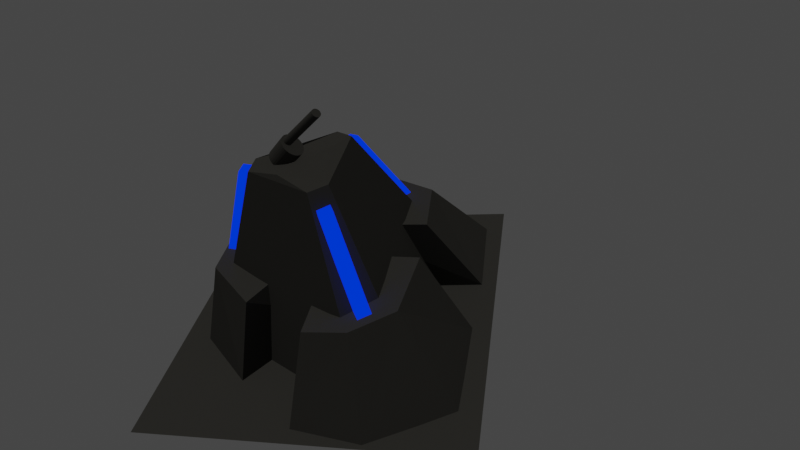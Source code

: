 # Source: Home.blend  (saved by Blender 3.6.13; exported with 4.5.12 LTS)
import bpy
from mathutils import Matrix  # noqa: F401  (used for matrix-valued properties, if any)

bpy.ops.wm.read_factory_settings(use_empty=True)
scene = bpy.context.scene
scene.name = 'Scene'

# ---- collections
col_collection = bpy.data.collections.new('Collection'); scene.collection.children.link(col_collection)

# ---- materials (node trees are filled in below, after node groups)
mat_material = bpy.data.materials.new('Material')
mat_material.alpha_threshold = 0.0
mat_material.use_transparent_shadow = False
mat_material.diffuse_color = (0.04682, 0.0452, 0.04001, 1.0)
mat_material.roughness = 0.5777
mat_material.specular_intensity = 0.4468
mat_material.metallic = 1.0
mat_material.line_color = (0.0, 0.0, 0.0, 1.0)
mat_mymaterial_001 = bpy.data.materials.new('MyMaterial.001')
mat_mymaterial_001.use_transparent_shadow = False
mat_mymaterial_001.diffuse_color = (0.09757, 0.1909, 0.8, 1.0)

# ---- material node trees
mat_mymaterial_001.use_nodes = True; mat_mymaterial_001.node_tree.nodes.clear()
_N = mat_mymaterial_001.node_tree.nodes; _L = mat_mymaterial_001.node_tree.links
n0 = _N.new('ShaderNodeOutputMaterial'); n0.name = 'Material Output'; n0.location = (300, 300)
n1 = _N.new('ShaderNodeRGBCurve'); n1.name = 'RGB Curves'; n1.location = (-280, 271)
n1.mapping.update()
n1.inputs[1].default_value = (0.0001176, 0.03352, 1.0, 1.0)
n2 = _N.new('ShaderNodeEmission'); n2.name = 'Emission'; n2.location = (10, 300)
_L.new(n2.outputs[0], n0.inputs[0])
_L.new(n1.outputs[0], n2.inputs[0])
n0.is_active_output = True

# ---- world
world_world = bpy.data.worlds.new('World'); scene.world = world_world
world_world.color = (0.05088, 0.05088, 0.05088)
world_world.use_sun_shadow = False
world_world.sun_shadow_jitter_overblur = 0.0

# ---- cameras
cam_camera = bpy.data.cameras.new('Camera')
cam_camera.lens = 28.8

# ---- lights
light_sun = bpy.data.lights.new('Sun', 'SUN')
light_sun.transmission_factor = 0.0
light_sun.use_shadow = False
light_sun.energy = 1.0

# ---- meshes
me_cylinder = bpy.data.meshes.new('Cylinder')
me_cylinder.from_pydata([(0.0, 1.0, -1.0), (2.326, 3.801, 13.75), (0.1951, 0.9808, -1.0), (2.521, 3.781, 13.75), (0.3827, 0.9239, -1.0), (2.709, 3.724, 13.75), (0.5556, 0.8315, -1.0), (2.882, 3.632, 13.75), (0.7071, 0.7071, -1.0), (3.034, 3.508, 13.75), (0.8315, 0.5556, -1.0), (3.158, 3.356, 13.75), (0.9239, 0.3827, -1.0), (3.25, 3.183, 13.75), (0.9808, 0.1951, -1.0), (3.307, 2.996, 13.75), (1.0, 0.0, -1.0), (3.326, 2.801, 13.75), (0.9808, -0.1951, -1.0), (3.307, 2.605, 13.75), (0.9239, -0.3827, -1.0), (3.25, 2.418, 13.75), (0.8315, -0.5556, -1.0), (3.158, 2.245, 13.75), (0.7071, -0.7071, -1.0), (3.034, 2.093, 13.75), (0.5556, -0.8315, -1.0), (2.882, 1.969, 13.75), (0.3827, -0.9239, -1.0), (2.709, 1.877, 13.75), (0.1951, -0.9808, -1.0), (2.521, 1.82, 13.75), (0.0, -1.0, -1.0), (2.326, 1.801, 13.75), (-0.1951, -0.9808, -1.0), (2.131, 1.82, 13.75), (-0.3827, -0.9239, -1.0), (1.944, 1.877, 13.75), (-0.5556, -0.8315, -1.0), (1.771, 1.969, 13.75), (-0.7071, -0.7071, -1.0), (1.619, 2.093, 13.75), (-0.8315, -0.5556, -1.0), (1.495, 2.245, 13.75), (-0.9239, -0.3827, -1.0), (1.403, 2.418, 13.75), (-0.9808, -0.1951, -1.0), (1.346, 2.605, 13.75), (-1.0, 0.0, -1.0), (1.326, 2.801, 13.75), (-0.9808, 0.1951, -1.0), (1.346, 2.996, 13.75), (-0.9239, 0.3827, -1.0), (1.403, 3.183, 13.75), (-0.8315, 0.5556, -1.0), (1.495, 3.356, 13.75), (-0.7071, 0.7071, -1.0), (1.619, 3.508, 13.75), (-0.5556, 0.8315, -1.0), (1.771, 3.632, 13.75), (-0.3827, 0.9239, -1.0), (1.944, 3.724, 13.75), (-0.1951, 0.9808, -1.0), (2.131, 3.781, 13.75)], [], [(0, 1, 3, 2), (2, 3, 5, 4), (4, 5, 7, 6), (6, 7, 9, 8), (8, 9, 11, 10), (10, 11, 13, 12), (12, 13, 15, 14), (14, 15, 17, 16), (16, 17, 19, 18), (18, 19, 21, 20), (20, 21, 23, 22), (22, 23, 25, 24), (24, 25, 27, 26), (26, 27, 29, 28), (28, 29, 31, 30), (30, 31, 33, 32), (32, 33, 35, 34), (34, 35, 37, 36), (36, 37, 39, 38), (38, 39, 41, 40), (40, 41, 43, 42), (42, 43, 45, 44), (44, 45, 47, 46), (46, 47, 49, 48), (48, 49, 51, 50), (50, 51, 53, 52), (52, 53, 55, 54), (54, 55, 57, 56), (56, 57, 59, 58), (58, 59, 61, 60), (3, 1, 63, 61, 59, 57, 55, 53, 51, 49, 47, 45, 43, 41, 39, 37, 35, 33, 31, 29, 27, 25, 23, 21, 19, 17, 15, 13, 11, 9, 7, 5), (60, 61, 63, 62), (62, 63, 1, 0), (0, 2, 4, 6, 8, 10, 12, 14, 16, 18, 20, 22, 24, 26, 28, 30, 32, 34, 36, 38, 40, 42, 44, 46, 48, 50, 52, 54, 56, 58, 60, 62)])
_uv = me_cylinder.uv_layers.new(name='UVMap')
_uv.uv.foreach_set('vector', [1.0, 0.5, 1.0, 1.0, 0.9688, 1.0, 0.9688, 0.5, 0.9688, 0.5, 0.9688, 1.0, 0.9375, 1.0, 0.9375, 0.5, 0.9375, 0.5, 0.9375, 1.0, 0.9062, 1.0, 0.9062, 0.5, 0.9062, 0.5, 0.9062, 1.0, 0.875, 1.0, 0.875, 0.5, 0.875, 0.5, 0.875, 1.0, 0.8438, 1.0, 0.8438, 0.5, 0.8438, 0.5, 0.8438, 1.0, 0.8125, 1.0, 0.8125, 0.5, 0.8125, 0.5, 0.8125, 1.0, 0.7812, 1.0, 0.7812, 0.5, 0.7812, 0.5, 0.7812, 1.0, 0.75, 1.0, 0.75, 0.5, 0.75, 0.5, 0.75, 1.0, 0.7188, 1.0, 0.7188, 0.5, 0.7188, 0.5, 0.7188, 1.0, 0.6875, 1.0, 0.6875, 0.5, 0.6875, 0.5, 0.6875, 1.0, 0.6562, 1.0, 0.6562, 0.5, 0.6562, 0.5, 0.6562, 1.0, 0.625, 1.0, 0.625, 0.5, 0.625, 0.5, 0.625, 1.0, 0.5938, 1.0, 0.5938, 0.5, 0.5938, 0.5, 0.5938, 1.0, 0.5625, 1.0, 0.5625, 0.5, 0.5625, 0.5, 0.5625, 1.0, 0.5312, 1.0, 0.5312, 0.5, 0.5312, 0.5, 0.5312, 1.0, 0.5, 1.0, 0.5, 0.5, 0.5, 0.5, 0.5, 1.0, 0.4688, 1.0, 0.4688, 0.5, 0.4688, 0.5, 0.4688, 1.0, 0.4375, 1.0, 0.4375, 0.5, 0.4375, 0.5, 0.4375, 1.0, 0.4062, 1.0, 0.4062, 0.5, 0.4062, 0.5, 0.4062, 1.0, 0.375, 1.0, 0.375, 0.5, 0.375, 0.5, 0.375, 1.0, 0.3438, 1.0, 0.3438, 0.5, 0.3438, 0.5, 0.3438, 1.0, 0.3125, 1.0, 0.3125, 0.5, 0.3125, 0.5, 0.3125, 1.0, 0.2812, 1.0, 0.2812, 0.5, 0.2812, 0.5, 0.2812, 1.0, 0.25, 1.0, 0.25, 0.5, 0.25, 0.5, 0.25, 1.0, 0.2188, 1.0, 0.2188, 0.5, 0.2188, 0.5, 0.2188, 1.0, 0.1875, 1.0, 0.1875, 0.5, 0.1875, 0.5, 0.1875, 1.0, 0.1562, 1.0, 0.1562, 0.5, 0.1562, 0.5, 0.1562, 1.0, 0.125, 1.0, 0.125, 0.5, 0.125, 0.5, 0.125, 1.0, 0.09375, 1.0, 0.09375, 0.5, 0.09375, 0.5, 0.09375, 1.0, 0.0625, 1.0, 0.0625, 0.5, 0.2968, 0.4854, 0.25, 0.49, 0.2032, 0.4854, 0.1582, 0.4717, 0.1167, 0.4496, 0.08029, 0.4197, 0.05045, 0.3833, 0.02827, 0.3418, 0.01461, 0.2968, 0.01, 0.25, 0.01461, 0.2032, 0.02827, 0.1582, 0.05045, 0.1167, 0.08029, 0.08029, 0.1167, 0.05045, 0.1582, 0.02827, 0.2032, 0.01461, 0.25, 0.01, 0.2968, 0.01461, 0.3418, 0.02827, 0.3833, 0.05045, 0.4197, 0.08029, 0.4496, 0.1167, 0.4717, 0.1582, 0.4854, 0.2032, 0.49, 0.25, 0.4854, 0.2968, 0.4717, 0.3418, 0.4496, 0.3833, 0.4197, 0.4197, 0.3833, 0.4496, 0.3418, 0.4717, 0.0625, 0.5, 0.0625, 1.0, 0.03125, 1.0, 0.03125, 0.5, 0.03125, 0.5, 0.03125, 1.0, 0.0, 1.0, 0.0, 0.5, 0.75, 0.49, 0.7968, 0.4854, 0.8418, 0.4717, 0.8833, 0.4496, 0.9197, 0.4197, 0.9496, 0.3833, 0.9717, 0.3418, 0.9854, 0.2968, 0.99, 0.25, 0.9854, 0.2032, 0.9717, 0.1582, 0.9496, 0.1167, 0.9197, 0.08029, 0.8833, 0.05045, 0.8418, 0.02827, 0.7968, 0.01461, 0.75, 0.01, 0.7032, 0.01461, 0.6582, 0.02827, 0.6167, 0.05045, 0.5803, 0.08029, 0.5504, 0.1167, 0.5283, 0.1582, 0.5146, 0.2032, 0.51, 0.25, 0.5146, 0.2968, 0.5283, 0.3418, 0.5504, 0.3833, 0.5803, 0.4197, 0.6167, 0.4496, 0.6582, 0.4717, 0.7032, 0.4854])
me_cylinder.materials.append(mat_material)
me_cylinder.update()
me_cylinder_001 = bpy.data.meshes.new('Cylinder.001')
me_cylinder_001.from_pydata([(0.0, 1.0, -1.0), (0.0, 1.0, 1.0), (0.1951, 0.9808, -1.0), (0.1951, 0.9808, 1.0), (0.3827, 0.9239, -1.0), (0.3827, 0.9239, 1.0), (0.5556, 0.8315, -1.0), (0.5556, 0.8315, 1.0), (0.7071, 0.7071, -1.0), (0.7071, 0.7071, 1.0), (0.8315, 0.5556, -1.0), (0.8315, 0.5556, 1.0), (0.9239, 0.3827, -1.0), (0.9239, 0.3827, 1.0), (0.9808, 0.1951, -1.0), (0.9808, 0.1951, 1.0), (1.0, 0.0, -1.0), (1.0, 0.0, 1.0), (0.9808, -0.1951, -1.0), (0.9808, -0.1951, 1.0), (0.9239, -0.3827, -1.0), (0.9239, -0.3827, 1.0), (0.8315, -0.5556, -1.0), (0.8315, -0.5556, 1.0), (0.7071, -0.7071, -1.0), (0.7071, -0.7071, 1.0), (0.5556, -0.8315, -1.0), (0.5556, -0.8315, 1.0), (0.3827, -0.9239, -1.0), (0.3827, -0.9239, 1.0), (0.1951, -0.9808, -1.0), (0.1951, -0.9808, 1.0), (0.0, -1.0, -1.0), (0.0, -1.0, 1.0), (-0.1951, -0.9808, -1.0), (-0.1951, -0.9808, 1.0), (-0.3827, -0.9239, -1.0), (-0.3827, -0.9239, 1.0), (-0.5556, -0.8315, -1.0), (-0.5556, -0.8315, 1.0), (-0.7071, -0.7071, -1.0), (-0.7071, -0.7071, 1.0), (-0.8315, -0.5556, -1.0), (-0.8315, -0.5556, 1.0), (-0.9239, -0.3827, -1.0), (-0.9239, -0.3827, 1.0), (-0.9808, -0.1951, -1.0), (-0.9808, -0.1951, 1.0), (-1.0, 0.0, -1.0), (-1.0, 0.0, 1.0), (-0.9808, 0.1951, -1.0), (-0.9808, 0.1951, 1.0), (-0.9239, 0.3827, -1.0), (-0.9239, 0.3827, 1.0), (-0.8315, 0.5556, -1.0), (-0.8315, 0.5556, 1.0), (-0.7071, 0.7071, -1.0), (-0.7071, 0.7071, 1.0), (-0.5556, 0.8315, -1.0), (-0.5556, 0.8315, 1.0), (-0.3827, 0.9239, -1.0), (-0.3827, 0.9239, 1.0), (-0.1951, 0.9808, -1.0), (-0.1951, 0.9808, 1.0)], [], [(0, 1, 3, 2), (2, 3, 5, 4), (4, 5, 7, 6), (6, 7, 9, 8), (8, 9, 11, 10), (10, 11, 13, 12), (12, 13, 15, 14), (14, 15, 17, 16), (16, 17, 19, 18), (18, 19, 21, 20), (20, 21, 23, 22), (22, 23, 25, 24), (24, 25, 27, 26), (26, 27, 29, 28), (28, 29, 31, 30), (30, 31, 33, 32), (32, 33, 35, 34), (34, 35, 37, 36), (36, 37, 39, 38), (38, 39, 41, 40), (40, 41, 43, 42), (42, 43, 45, 44), (44, 45, 47, 46), (46, 47, 49, 48), (48, 49, 51, 50), (50, 51, 53, 52), (52, 53, 55, 54), (54, 55, 57, 56), (56, 57, 59, 58), (58, 59, 61, 60), (3, 1, 63, 61, 59, 57, 55, 53, 51, 49, 47, 45, 43, 41, 39, 37, 35, 33, 31, 29, 27, 25, 23, 21, 19, 17, 15, 13, 11, 9, 7, 5), (60, 61, 63, 62), (62, 63, 1, 0), (0, 2, 4, 6, 8, 10, 12, 14, 16, 18, 20, 22, 24, 26, 28, 30, 32, 34, 36, 38, 40, 42, 44, 46, 48, 50, 52, 54, 56, 58, 60, 62)])
_uv = me_cylinder_001.uv_layers.new(name='UVMap')
_uv.uv.foreach_set('vector', [1.0, 0.5, 1.0, 1.0, 0.9688, 1.0, 0.9688, 0.5, 0.9688, 0.5, 0.9688, 1.0, 0.9375, 1.0, 0.9375, 0.5, 0.9375, 0.5, 0.9375, 1.0, 0.9062, 1.0, 0.9062, 0.5, 0.9062, 0.5, 0.9062, 1.0, 0.875, 1.0, 0.875, 0.5, 0.875, 0.5, 0.875, 1.0, 0.8438, 1.0, 0.8438, 0.5, 0.8438, 0.5, 0.8438, 1.0, 0.8125, 1.0, 0.8125, 0.5, 0.8125, 0.5, 0.8125, 1.0, 0.7812, 1.0, 0.7812, 0.5, 0.7812, 0.5, 0.7812, 1.0, 0.75, 1.0, 0.75, 0.5, 0.75, 0.5, 0.75, 1.0, 0.7188, 1.0, 0.7188, 0.5, 0.7188, 0.5, 0.7188, 1.0, 0.6875, 1.0, 0.6875, 0.5, 0.6875, 0.5, 0.6875, 1.0, 0.6562, 1.0, 0.6562, 0.5, 0.6562, 0.5, 0.6562, 1.0, 0.625, 1.0, 0.625, 0.5, 0.625, 0.5, 0.625, 1.0, 0.5938, 1.0, 0.5938, 0.5, 0.5938, 0.5, 0.5938, 1.0, 0.5625, 1.0, 0.5625, 0.5, 0.5625, 0.5, 0.5625, 1.0, 0.5312, 1.0, 0.5312, 0.5, 0.5312, 0.5, 0.5312, 1.0, 0.5, 1.0, 0.5, 0.5, 0.5, 0.5, 0.5, 1.0, 0.4688, 1.0, 0.4688, 0.5, 0.4688, 0.5, 0.4688, 1.0, 0.4375, 1.0, 0.4375, 0.5, 0.4375, 0.5, 0.4375, 1.0, 0.4062, 1.0, 0.4062, 0.5, 0.4062, 0.5, 0.4062, 1.0, 0.375, 1.0, 0.375, 0.5, 0.375, 0.5, 0.375, 1.0, 0.3438, 1.0, 0.3438, 0.5, 0.3438, 0.5, 0.3438, 1.0, 0.3125, 1.0, 0.3125, 0.5, 0.3125, 0.5, 0.3125, 1.0, 0.2812, 1.0, 0.2812, 0.5, 0.2812, 0.5, 0.2812, 1.0, 0.25, 1.0, 0.25, 0.5, 0.25, 0.5, 0.25, 1.0, 0.2188, 1.0, 0.2188, 0.5, 0.2188, 0.5, 0.2188, 1.0, 0.1875, 1.0, 0.1875, 0.5, 0.1875, 0.5, 0.1875, 1.0, 0.1562, 1.0, 0.1562, 0.5, 0.1562, 0.5, 0.1562, 1.0, 0.125, 1.0, 0.125, 0.5, 0.125, 0.5, 0.125, 1.0, 0.09375, 1.0, 0.09375, 0.5, 0.09375, 0.5, 0.09375, 1.0, 0.0625, 1.0, 0.0625, 0.5, 0.2968, 0.4854, 0.25, 0.49, 0.2032, 0.4854, 0.1582, 0.4717, 0.1167, 0.4496, 0.08029, 0.4197, 0.05045, 0.3833, 0.02827, 0.3418, 0.01461, 0.2968, 0.01, 0.25, 0.01461, 0.2032, 0.02827, 0.1582, 0.05045, 0.1167, 0.08029, 0.08029, 0.1167, 0.05045, 0.1582, 0.02827, 0.2032, 0.01461, 0.25, 0.01, 0.2968, 0.01461, 0.3418, 0.02827, 0.3833, 0.05045, 0.4197, 0.08029, 0.4496, 0.1167, 0.4717, 0.1582, 0.4854, 0.2032, 0.49, 0.25, 0.4854, 0.2968, 0.4717, 0.3418, 0.4496, 0.3833, 0.4197, 0.4197, 0.3833, 0.4496, 0.3418, 0.4717, 0.0625, 0.5, 0.0625, 1.0, 0.03125, 1.0, 0.03125, 0.5, 0.03125, 0.5, 0.03125, 1.0, 0.0, 1.0, 0.0, 0.5, 0.75, 0.49, 0.7968, 0.4854, 0.8418, 0.4717, 0.8833, 0.4496, 0.9197, 0.4197, 0.9496, 0.3833, 0.9717, 0.3418, 0.9854, 0.2968, 0.99, 0.25, 0.9854, 0.2032, 0.9717, 0.1582, 0.9496, 0.1167, 0.9197, 0.08029, 0.8833, 0.05045, 0.8418, 0.02827, 0.7968, 0.01461, 0.75, 0.01, 0.7032, 0.01461, 0.6582, 0.02827, 0.6167, 0.05045, 0.5803, 0.08029, 0.5504, 0.1167, 0.5283, 0.1582, 0.5146, 0.2032, 0.51, 0.25, 0.5146, 0.2968, 0.5283, 0.3418, 0.5504, 0.3833, 0.5803, 0.4197, 0.6167, 0.4496, 0.6582, 0.4717, 0.7032, 0.4854])
_ca = me_cylinder_001.color_attributes.new('属性', 'BYTE_COLOR', 'CORNER')
_ca.data.foreach_set('color', [1.0, 1.0, 1.0, 1.0, 1.0, 1.0, 1.0, 1.0, 1.0, 1.0, 1.0, 1.0, 1.0, 1.0, 1.0, 1.0, 1.0, 1.0, 1.0, 1.0, 1.0, 1.0, 1.0, 1.0, 1.0, 1.0, 1.0, 1.0, 1.0, 1.0, 1.0, 1.0, 1.0, 1.0, 1.0, 1.0, 1.0, 1.0, 1.0, 1.0, 1.0, 1.0, 1.0, 1.0, 1.0, 1.0, 1.0, 1.0, 1.0, 1.0, 1.0, 1.0, 1.0, 1.0, 1.0, 1.0, 1.0, 1.0, 1.0, 1.0, 1.0, 1.0, 1.0, 1.0, 1.0, 1.0, 1.0, 1.0, 1.0, 1.0, 1.0, 1.0, 1.0, 1.0, 1.0, 1.0, 1.0, 1.0, 1.0, 1.0, 1.0, 1.0, 1.0, 1.0, 1.0, 1.0, 1.0, 1.0, 1.0, 1.0, 1.0, 1.0, 1.0, 1.0, 1.0, 1.0, 1.0, 1.0, 1.0, 1.0, 1.0, 1.0, 1.0, 1.0, 1.0, 1.0, 1.0, 1.0, 1.0, 1.0, 1.0, 1.0, 1.0, 1.0, 1.0, 1.0, 1.0, 1.0, 1.0, 1.0, 1.0, 1.0, 1.0, 1.0, 1.0, 1.0, 1.0, 1.0, 1.0, 1.0, 1.0, 1.0, 1.0, 1.0, 1.0, 1.0, 1.0, 1.0, 1.0, 1.0, 1.0, 1.0, 1.0, 1.0, 1.0, 1.0, 1.0, 1.0, 1.0, 1.0, 1.0, 1.0, 1.0, 1.0, 1.0, 1.0, 1.0, 1.0, 1.0, 1.0, 1.0, 1.0, 1.0, 1.0, 1.0, 1.0, 1.0, 1.0, 1.0, 1.0, 1.0, 1.0, 1.0, 1.0, 1.0, 1.0, 1.0, 1.0, 1.0, 1.0, 1.0, 1.0, 1.0, 1.0, 1.0, 1.0, 1.0, 1.0, 1.0, 1.0, 1.0, 1.0, 1.0, 1.0, 1.0, 1.0, 1.0, 1.0, 1.0, 1.0, 1.0, 1.0, 1.0, 1.0, 1.0, 1.0, 1.0, 1.0, 1.0, 1.0, 1.0, 1.0, 1.0, 1.0, 1.0, 1.0, 1.0, 1.0, 1.0, 1.0, 1.0, 1.0, 1.0, 1.0, 1.0, 1.0, 1.0, 1.0, 1.0, 1.0, 1.0, 1.0, 1.0, 1.0, 1.0, 1.0, 1.0, 1.0, 1.0, 1.0, 1.0, 1.0, 1.0, 1.0, 1.0, 1.0, 1.0, 1.0, 1.0, 1.0, 1.0, 1.0, 1.0, 1.0, 1.0, 1.0, 1.0, 1.0, 1.0, 1.0, 1.0, 1.0, 1.0, 1.0, 1.0, 1.0, 1.0, 1.0, 1.0, 1.0, 1.0, 1.0, 1.0, 1.0, 1.0, 1.0, 1.0, 1.0, 1.0, 1.0, 1.0, 1.0, 1.0, 1.0, 1.0, 1.0, 1.0, 1.0, 1.0, 1.0, 1.0, 1.0, 1.0, 1.0, 1.0, 1.0, 1.0, 1.0, 1.0, 1.0, 1.0, 1.0, 1.0, 1.0, 1.0, 1.0, 1.0, 1.0, 1.0, 1.0, 1.0, 1.0, 1.0, 1.0, 1.0, 1.0, 1.0, 1.0, 1.0, 1.0, 1.0, 1.0, 1.0, 1.0, 1.0, 1.0, 1.0, 1.0, 1.0, 1.0, 1.0, 1.0, 1.0, 1.0, 1.0, 1.0, 1.0, 1.0, 1.0, 1.0, 1.0, 1.0, 1.0, 1.0, 1.0, 1.0, 1.0, 1.0, 1.0, 1.0, 1.0, 1.0, 1.0, 1.0, 1.0, 1.0, 1.0, 1.0, 1.0, 1.0, 1.0, 1.0, 1.0, 1.0, 1.0, 1.0, 1.0, 1.0, 1.0, 1.0, 1.0, 1.0, 1.0, 1.0, 1.0, 1.0, 1.0, 1.0, 1.0, 1.0, 1.0, 1.0, 1.0, 1.0, 1.0, 1.0, 1.0, 1.0, 1.0, 1.0, 1.0, 1.0, 1.0, 1.0, 1.0, 1.0, 1.0, 1.0, 1.0, 1.0, 1.0, 1.0, 1.0, 1.0, 1.0, 1.0, 1.0, 1.0, 1.0, 1.0, 1.0, 1.0, 1.0, 1.0, 1.0, 1.0, 1.0, 1.0, 1.0, 1.0, 1.0, 1.0, 1.0, 1.0, 1.0, 1.0, 1.0, 1.0, 1.0, 1.0, 1.0, 1.0, 1.0, 1.0, 1.0, 1.0, 1.0, 1.0, 1.0, 1.0, 1.0, 1.0, 1.0, 1.0, 1.0, 1.0, 1.0, 1.0, 1.0, 1.0, 1.0, 1.0, 1.0, 1.0, 1.0, 1.0, 1.0, 1.0, 1.0, 1.0, 1.0, 1.0, 1.0, 1.0, 1.0, 1.0, 1.0, 1.0, 1.0, 1.0, 1.0, 1.0, 1.0, 1.0, 1.0, 1.0, 1.0, 1.0, 1.0, 1.0, 1.0, 1.0, 1.0, 1.0, 1.0, 1.0, 1.0, 1.0, 1.0, 1.0, 1.0, 1.0, 1.0, 1.0, 1.0, 1.0, 1.0, 1.0, 1.0, 1.0, 1.0, 1.0, 1.0, 1.0, 1.0, 1.0, 1.0, 1.0, 1.0, 1.0, 1.0, 1.0, 1.0, 1.0, 1.0, 1.0, 1.0, 1.0, 1.0, 1.0, 1.0, 1.0, 1.0, 1.0, 1.0, 1.0, 1.0, 1.0, 1.0, 1.0, 1.0, 1.0, 1.0, 1.0, 1.0, 1.0, 1.0, 1.0, 1.0, 1.0, 1.0, 1.0, 1.0, 1.0, 1.0, 1.0, 1.0, 1.0, 1.0, 1.0, 1.0, 1.0, 1.0, 1.0, 1.0, 1.0, 1.0, 1.0, 1.0, 1.0, 1.0, 1.0, 1.0, 1.0, 1.0, 1.0, 1.0, 1.0, 1.0, 1.0, 1.0, 1.0, 1.0, 1.0, 1.0, 1.0, 1.0, 1.0, 1.0, 1.0, 1.0, 1.0, 1.0, 1.0, 1.0, 1.0, 1.0, 1.0, 1.0, 1.0, 1.0, 1.0, 1.0, 1.0, 1.0, 1.0, 1.0, 1.0, 1.0, 1.0, 1.0, 1.0, 1.0, 1.0, 1.0, 1.0, 1.0, 1.0, 1.0, 1.0, 1.0, 1.0, 1.0, 1.0, 1.0, 1.0, 1.0, 1.0, 1.0, 1.0, 1.0, 1.0, 1.0, 1.0, 1.0, 1.0, 1.0, 1.0, 1.0, 1.0, 1.0, 1.0, 1.0, 1.0, 1.0, 1.0, 1.0, 1.0, 1.0, 1.0, 1.0, 1.0, 1.0, 1.0, 1.0, 1.0, 1.0, 1.0, 1.0, 1.0, 1.0, 1.0, 1.0, 1.0, 1.0, 1.0, 1.0, 1.0, 1.0, 1.0, 1.0, 1.0, 1.0, 1.0, 1.0, 1.0, 1.0, 1.0, 1.0, 1.0, 1.0, 1.0, 1.0, 1.0, 1.0, 1.0, 1.0, 1.0, 1.0, 1.0, 1.0, 1.0, 1.0, 1.0, 1.0, 1.0, 1.0, 1.0, 1.0, 1.0, 1.0, 1.0, 1.0, 1.0, 1.0, 1.0, 1.0, 1.0, 1.0, 1.0, 1.0, 1.0, 1.0, 1.0, 1.0, 1.0, 1.0, 1.0, 1.0, 1.0, 1.0, 1.0, 1.0, 1.0, 1.0, 1.0, 1.0, 1.0, 1.0, 1.0, 1.0, 1.0, 1.0, 1.0, 1.0, 1.0, 1.0, 1.0, 1.0, 1.0, 1.0, 1.0, 1.0, 1.0, 1.0, 1.0, 1.0, 1.0, 1.0, 1.0, 1.0, 1.0, 1.0, 1.0, 1.0, 1.0, 1.0, 1.0, 1.0, 1.0, 1.0, 1.0, 1.0, 1.0, 1.0, 1.0, 1.0, 1.0, 1.0, 1.0, 1.0, 1.0, 1.0, 1.0, 1.0, 1.0, 1.0, 1.0])
me_cylinder_001.materials.append(mat_material)
me_cylinder_001.update()
me_plane = bpy.data.meshes.new('Plane')
me_plane.from_pydata([(-1.218, -1.218, 0.0), (1.218, -1.218, 0.0), (-1.218, 1.218, 0.0), (1.218, 1.218, 0.0)], [], [(0, 1, 3, 2)])
_uv = me_plane.uv_layers.new(name='UVMap')
_uv.uv.foreach_set('vector', [0.0, 0.0, 1.0, 0.0, 1.0, 1.0, 0.0, 1.0])
me_plane.materials.append(mat_material)
me_plane.update()
me_cylinder_002 = bpy.data.meshes.new('Cylinder.002')
me_cylinder_002.from_pydata([(0.8775, 0.1869, -1.128), (-0.3174, 0.8768, -1.128), (0.9102, -0.153, -1.128), (-0.2421, -0.8782, -1.128), (-0.5797, -0.7014, -1.128), (-0.6134, 0.7086, -1.128), (0.1181, 0.07862, 0.05911), (-0.02499, 0.1612, 0.05911), (0.1103, -0.1843, 0.1164), (-0.06558, 0.1055, 0.07418), (-0.2161, -0.02182, 0.0657), (0.3231, 0.05755, 0.08263), (-0.1156, 0.3108, 0.08263), (0.3351, -0.06723, 0.08263), (-0.08798, -0.3335, 0.08263), (-0.2119, -0.2686, 0.08263), (-0.2243, 0.2491, 0.08263)], [(8, 10)], [(0, 1, 5, 4, 3, 2), (16, 15, 4, 5), (14, 13, 2, 3), (11, 12, 1, 0), (12, 16, 5, 1), (15, 14, 3, 4), (13, 11, 0, 2), (6, 7, 12, 11), (8, 6, 11, 13), (8, 13, 14, 15, 16, 10, 9, 7, 6), (7, 9, 10, 16, 12)])
_uv = me_cylinder_002.uv_layers.new(name='UVMap')
_uv.uv.foreach_set('vector', [0.4578, 0.37, 0.25, 0.49, 0.04215, 0.37, 0.04215, 0.13, 0.25, 0.01, 0.4578, 0.13, 0.04215, 0.37, 0.04215, 0.13, 0.04215, 0.13, 0.04215, 0.37, 0.25, 0.01, 0.4578, 0.13, 0.4578, 0.13, 0.25, 0.01, 0.4578, 0.37, 0.25, 0.49, 0.25, 0.49, 0.4578, 0.37, 0.25, 0.49, 0.04215, 0.37, 0.04215, 0.37, 0.25, 0.49, 0.04215, 0.13, 0.25, 0.01, 0.25, 0.01, 0.04215, 0.13, 0.4578, 0.13, 0.4578, 0.37, 0.4578, 0.37, 0.4578, 0.13, 0.0, 0.0, 0.25, 0.49, 0.25, 0.49, 0.0, 0.0, 0.0, 0.0, 0.0, 0.0, 0.0, 0.0, 0.0, 0.0, 0.0, 0.0, 0.0, 0.0, 0.0, 0.0, 0.04215, 0.13, 0.04215, 0.37, 0.04215, 0.37, 0.1461, 0.43, 0.25, 0.49, 0.0, 0.0, 0.25, 0.49, 0.1461, 0.43, 0.04215, 0.37, 0.04215, 0.37, 0.25, 0.49])
_uv.active_render = True
_uv = me_cylinder_002.uv_layers.new(name='UVMap.001')
_uv.uv.foreach_set('vector', [0.4578, 0.37, 0.25, 0.49, 0.04215, 0.37, 0.04215, 0.13, 0.25, 0.01, 0.4578, 0.13, 0.04215, 0.37, 0.04215, 0.13, 0.04215, 0.13, 0.04215, 0.37, 0.25, 0.01, 0.4578, 0.13, 0.4578, 0.13, 0.25, 0.01, 0.4578, 0.37, 0.25, 0.49, 0.25, 0.49, 0.4578, 0.37, 0.25, 0.49, 0.04215, 0.37, 0.04215, 0.37, 0.25, 0.49, 0.04215, 0.13, 0.25, 0.01, 0.25, 0.01, 0.04215, 0.13, 0.4578, 0.13, 0.4578, 0.37, 0.4578, 0.37, 0.4578, 0.13, 0.0, 0.0, 0.25, 0.49, 0.25, 0.49, 0.0, 0.0, 0.0, 0.0, 0.0, 0.0, 0.0, 0.0, 0.0, 0.0, 0.0, 0.0, 0.0, 0.0, 0.0, 0.0, 0.04215, 0.13, 0.04215, 0.37, 0.04215, 0.37, 0.1461, 0.43, 0.25, 0.49, 0.0, 0.0, 0.25, 0.49, 0.1461, 0.43, 0.04215, 0.37, 0.04215, 0.37, 0.25, 0.49])
me_cylinder_002.materials.append(mat_material)
me_cylinder_002.update()
me_cube_001 = bpy.data.meshes.new('Cube.001')
me_cube_001.from_pydata([(-1.439, -1.849, -1.02), (-0.775, -0.8769, 0.9758), (-2.09, 1.428, -1.088), (-1.192, 0.9543, 0.7972), (0.7031, -1.909, -1.063), (0.8012, -1.018, 0.9034), (0.5106, 1.019, -1.11), (1.0, 0.9441, 0.8242), (-2.31, -0.1288, -1.061), (-1.266, -0.01171, 0.8996)], [(8, 9)], [(0, 1, 9, 3, 2, 8), (2, 3, 7, 6), (6, 7, 5, 4), (4, 5, 1, 0), (2, 6, 4, 0, 8), (7, 3, 9, 1, 5)])
_uv = me_cube_001.uv_layers.new(name='UVMap')
_uv.uv.foreach_set('vector', [0.375, 0.0, 0.625, 0.0, 0.625, 0.125, 0.625, 0.25, 0.375, 0.25, 0.375, 0.125, 0.375, 0.25, 0.625, 0.25, 0.625, 0.5, 0.375, 0.5, 0.375, 0.5, 0.625, 0.5, 0.625, 0.75, 0.375, 0.75, 0.375, 0.75, 0.625, 0.75, 0.625, 1.0, 0.375, 1.0, 0.125, 0.5, 0.375, 0.5, 0.375, 0.75, 0.125, 0.75, 0.125, 0.625, 0.625, 0.5, 0.875, 0.5, 0.875, 0.625, 0.875, 0.75, 0.625, 0.75])
me_cube_001.materials.append(mat_material)
me_cube_001.update()
me_cube_002 = bpy.data.meshes.new('Cube.002')
me_cube_002.from_pydata([(-0.7857, -1.845, -1.033), (-0.5624, -1.163, 0.7483), (-2.077, 1.152, -1.068), (-1.1, 0.9585, 0.7558), (1.491, -1.518, -1.006), (1.322, -0.6382, 0.8368), (1.067, 0.5621, -0.917), (0.8874, 0.6618, 0.9921), (-2.532, -0.8747, -1.051), (-1.345, -0.3945, 0.7495)], [(8, 9)], [(0, 1, 9, 3, 2, 8), (2, 3, 7, 6), (6, 7, 5, 4), (4, 5, 1, 0), (2, 6, 4, 0, 8), (7, 3, 9, 1, 5)])
_uv = me_cube_002.uv_layers.new(name='UVMap')
_uv.uv.foreach_set('vector', [0.375, 0.0, 0.625, 0.0, 0.625, 0.125, 0.625, 0.25, 0.375, 0.25, 0.375, 0.125, 0.375, 0.25, 0.625, 0.25, 0.625, 0.5, 0.375, 0.5, 0.375, 0.5, 0.625, 0.5, 0.625, 0.75, 0.375, 0.75, 0.375, 0.75, 0.625, 0.75, 0.625, 1.0, 0.375, 1.0, 0.125, 0.5, 0.375, 0.5, 0.375, 0.75, 0.125, 0.75, 0.125, 0.625, 0.625, 0.5, 0.875, 0.5, 0.875, 0.625, 0.875, 0.75, 0.625, 0.75])
me_cube_002.materials.append(mat_material)
me_cube_002.update()
me_cube_003 = bpy.data.meshes.new('Cube.003')
me_cube_003.from_pydata([(-1.143, -1.155, -1.156), (-0.7796, -0.8973, 0.8984), (-0.6691, 2.203, -0.6373), (-0.4232, 1.384, 1.303), (0.4144, -1.929, -1.078), (0.481, -1.47, 0.8411), (1.456, 0.5665, -0.6829), (0.9191, 0.11, 1.171), (-1.685, 0.4996, -1.027), (-1.149, 0.4165, 1.059)], [(8, 9)], [(0, 1, 9, 3, 2, 8), (2, 3, 7, 6), (6, 7, 5, 4), (4, 5, 1, 0), (2, 6, 4, 0, 8), (7, 3, 9, 1, 5)])
_uv = me_cube_003.uv_layers.new(name='UVMap')
_uv.uv.foreach_set('vector', [0.375, 0.0, 0.625, 0.0, 0.625, 0.125, 0.625, 0.25, 0.375, 0.25, 0.375, 0.125, 0.375, 0.25, 0.625, 0.25, 0.625, 0.5, 0.375, 0.5, 0.375, 0.5, 0.625, 0.5, 0.625, 0.75, 0.375, 0.75, 0.375, 0.75, 0.625, 0.75, 0.625, 1.0, 0.375, 1.0, 0.125, 0.5, 0.375, 0.5, 0.375, 0.75, 0.125, 0.75, 0.125, 0.625, 0.625, 0.5, 0.875, 0.5, 0.875, 0.625, 0.875, 0.75, 0.625, 0.75])
me_cube_003.materials.append(mat_material)
me_cube_003.update()
me_cube = bpy.data.meshes.new('Cube')
me_cube.from_pydata([(0.3874, 1.72, -0.6), (0.3205, 1.015, 0.9202), (0.3815, 1.879, -0.5668), (0.3812, 1.229, 1.001), (0.5669, 1.727, -0.6022), (0.5274, 0.9973, 0.9163), (0.5782, 1.869, -0.569), (0.5882, 1.211, 0.997)], [], [(0, 1, 3, 2), (2, 3, 7, 6), (6, 7, 5, 4), (4, 5, 1, 0), (2, 6, 4, 0), (7, 3, 1, 5)])
_uv = me_cube.uv_layers.new(name='UVMap')
_uv.uv.foreach_set('vector', [0.375, 1.0, 0.625, 1.0, 0.875, 0.5, 0.375, 0.25, 0.375, 0.25, 0.625, 0.25, 0.625, 0.5, 0.375, 0.5, 0.375, 0.5, 0.625, 0.5, 0.625, 0.75, 0.375, 0.75, 0.375, 0.75, 0.625, 0.75, 0.625, 1.0, 0.375, 1.0, 0.125, 0.5, 0.375, 0.5, 0.375, 0.75, 0.125, 0.75, 0.625, 0.5, 0.875, 0.5, 0.875, 0.75, 0.625, 0.75])
me_cube.materials.append(mat_mymaterial_001)
me_cube.update()
me_cube_004 = bpy.data.meshes.new('Cube.004')
me_cube_004.from_pydata([(0.3601, 1.797, -0.5837), (0.3938, 0.764, 0.9314), (0.3682, 1.929, -0.5557), (0.3812, 1.229, 1.001), (0.5396, 1.805, -0.586), (0.5738, 0.758, 0.9367), (0.5394, 1.951, -0.5523), (0.5791, 1.017, 1.034)], [], [(0, 1, 3, 2), (2, 3, 7, 6), (6, 7, 5, 4), (4, 5, 1, 0), (2, 6, 4, 0), (7, 3, 1, 5)])
_uv = me_cube_004.uv_layers.new(name='UVMap')
_uv.uv.foreach_set('vector', [0.375, 1.0, 0.625, 1.0, 0.875, 0.5, 0.375, 0.25, 0.375, 0.25, 0.625, 0.25, 0.625, 0.5, 0.375, 0.5, 0.375, 0.5, 0.625, 0.5, 0.625, 0.75, 0.375, 0.75, 0.375, 0.75, 0.625, 0.75, 0.625, 1.0, 0.375, 1.0, 0.125, 0.5, 0.375, 0.5, 0.375, 0.75, 0.125, 0.75, 0.625, 0.5, 0.875, 0.5, 0.875, 0.75, 0.625, 0.75])
me_cube_004.materials.append(mat_mymaterial_001)
me_cube_004.update()
me_cube_005 = bpy.data.meshes.new('Cube.005')
me_cube_005.from_pydata([(0.3363, 1.895, -0.5709), (0.4754, 0.7371, 0.893), (0.2865, 2.001, -0.5438), (0.3812, 1.229, 1.001), (0.4547, 1.951, -0.5378), (0.6115, 0.8081, 0.9171), (0.4191, 2.046, -0.5265), (0.4939, 1.195, 1.065)], [], [(0, 1, 3, 2), (2, 3, 7, 6), (6, 7, 5, 4), (4, 5, 1, 0), (2, 6, 4, 0), (7, 3, 1, 5)])
_uv = me_cube_005.uv_layers.new(name='UVMap')
_uv.uv.foreach_set('vector', [0.375, 1.0, 0.625, 1.0, 0.875, 0.5, 0.375, 0.25, 0.375, 0.25, 0.625, 0.25, 0.625, 0.5, 0.375, 0.5, 0.375, 0.5, 0.625, 0.5, 0.625, 0.75, 0.375, 0.75, 0.375, 0.75, 0.625, 0.75, 0.625, 1.0, 0.375, 1.0, 0.125, 0.5, 0.375, 0.5, 0.375, 0.75, 0.125, 0.75, 0.625, 0.5, 0.875, 0.5, 0.875, 0.75, 0.625, 0.75])
me_cube_005.materials.append(mat_mymaterial_001)
me_cube_005.update()

# ---- objects
ob_x = bpy.data.objects.new('炮管？', me_cylinder)
ob_x_1 = bpy.data.objects.new('炮筒', me_cylinder_001)
ob_sun = bpy.data.objects.new('Sun', light_sun)
ob_camera = bpy.data.objects.new('Camera', cam_camera)
ob_empty = bpy.data.objects.new('Empty', None)
ob_plane = bpy.data.objects.new('Plane', me_plane)
ob_x_2 = bpy.data.objects.new('基地', me_cylinder_002)
ob_x_3 = bpy.data.objects.new('装甲', me_cube_001)
ob_2 = bpy.data.objects.new('装甲2', me_cube_002)
ob_1 = bpy.data.objects.new('装甲1', me_cube_003)
ob_x_4 = bpy.data.objects.new('灯条', me_cube)
ob_001 = bpy.data.objects.new('灯条.001', me_cube_004)
ob_002 = bpy.data.objects.new('灯条.002', me_cube_005)

# ---- transforms, parenting, visibility, modifiers, constraints
ob_x.location = (0.03731, 0.4368, 2.232)
ob_x.rotation_euler = (0.2521, 0.7588, -1.559)
ob_x.scale = (0.04785, 0.04785, 0.04785)
ob_x_1.location = (0.04775, 0.3421, 2.208)
ob_x_1.rotation_euler = (0.7773, 0.3462, -0.4121)
ob_x_1.scale = (0.1279, 0.1279, 0.1279)
ob_sun.location = (-0.2843, 0.1206, 4.558)
ob_camera.location = (-5.073, -2.371, 5.277)
ob_camera.rotation_euler = (-17.93, 0.17, 4.905)
ob_empty.location = (0.09872, -0.4463, 1.536)
ob_empty.rotation_euler = (1.256, -0.01635, -0.02518)
ob_empty.scale = (0.1583, 0.1583, 0.1583)
ob_empty.empty_display_type = 'IMAGE'
ob_empty.empty_display_size = 5.0
ob_plane.location = (0.001709, 0.2834, 0.01504)
ob_plane.scale = (1.505, 1.505, 1.505)
ob_x_2.location = (0.02648, 0.1504, 1.969)
ob_x_2.rotation_euler = (0.0, -0.0, -2.618)
ob_x_2.scale = (1.736, 1.736, 1.736)
ob_x_3.location = (-0.6012, -0.3634, 0.5474)
ob_x_3.scale = (0.5132, 0.5132, 0.5132)
ob_2.location = (0.7551, -0.1915, 0.5492)
ob_2.rotation_euler = (0.02543, 0.01443, -4.459)
ob_2.scale = (0.5132, 0.5132, 0.5132)
ob_1.location = (-0.05069, 0.9872, 0.4494)
ob_1.rotation_euler = (-0.123, 0.1273, -1.845)
ob_1.scale = (0.5132, 0.5132, 0.5132)
ob_x_4.location = (0.412, 2.311, 1.571)
ob_x_4.scale = (-0.8295, -0.8295, -0.8295)
ob_001.location = (-2.065, -0.6116, 1.277)
ob_001.rotation_euler = (-0.1289, 0.0229, 2.089)
ob_001.scale = (-0.8295, -0.8295, -0.8295)
ob_002.location = (1.29, -1.503, 1.206)
ob_002.rotation_euler = (6.061, 0.1158, 3.769)
ob_002.scale = (-0.8295, -0.8295, -0.8295)

# ---- collection membership
scene.collection.objects.link(ob_x)
scene.collection.objects.link(ob_x_1)
scene.collection.objects.link(ob_sun)
scene.collection.objects.link(ob_camera)
scene.collection.objects.link(ob_empty)
col_collection.objects.link(ob_plane)
col_collection.objects.link(ob_x_2)
col_collection.objects.link(ob_x_3)
col_collection.objects.link(ob_2)
col_collection.objects.link(ob_1)
col_collection.objects.link(ob_x_4)
col_collection.objects.link(ob_001)
col_collection.objects.link(ob_002)

# ---- scene / render settings (as saved in the file)
scene.camera = ob_camera
scene.frame_start = 1; scene.frame_end = 250; scene.frame_set(1)
scene.render.engine = 'BLENDER_EEVEE_NEXT'
scene.render.use_high_quality_normals = True
scene.cycles.sampling_pattern = 'TABULATED_SOBOL'
scene.view_settings.view_transform = 'Filmic'
bpy.context.view_layer.update()
